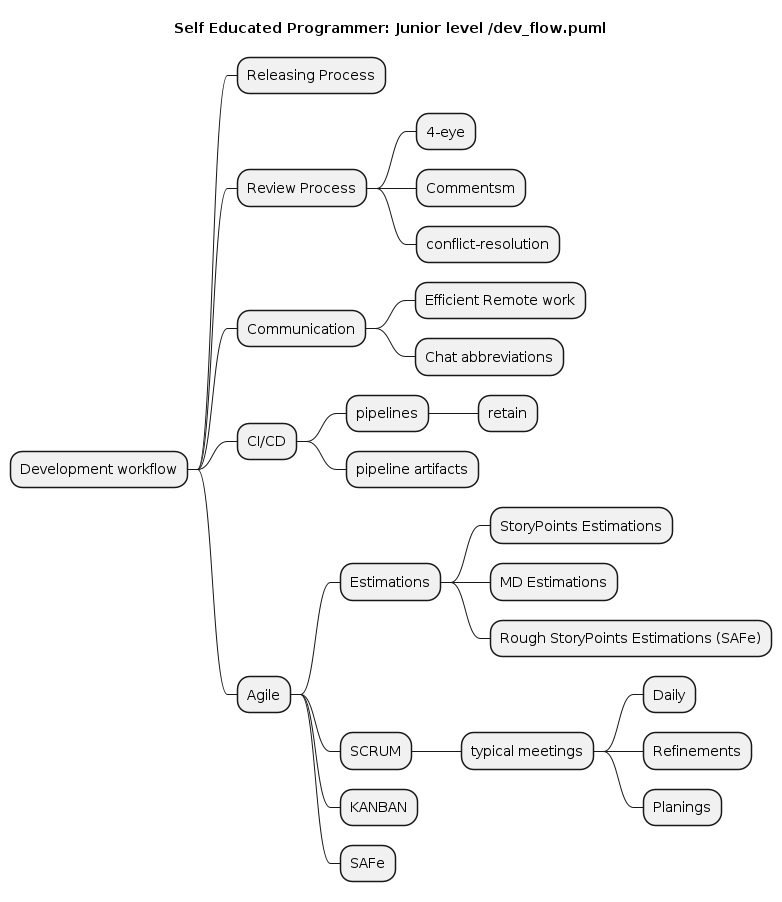

The diagram above was rendered by PlantUML. Its source (embedded in the PNG):
@startmindmap
title Self Educated Programmer: Junior level /dev_flow.puml


* Development workflow
** Releasing Process
** Review Process
*** 4-eye
*** Commentsm
*** conflict-resolution
** Communication
*** Efficient Remote work
*** Chat abbreviations
** CI/CD
*** pipelines
**** retain
*** pipeline artifacts
** Agile
*** Estimations
**** StoryPoints Estimations
**** MD Estimations
**** Rough StoryPoints Estimations (SAFe)
*** SCRUM
**** typical meetings
***** Daily
***** Refinements
***** Planings
*** KANBAN
*** SAFe
@endmindmap